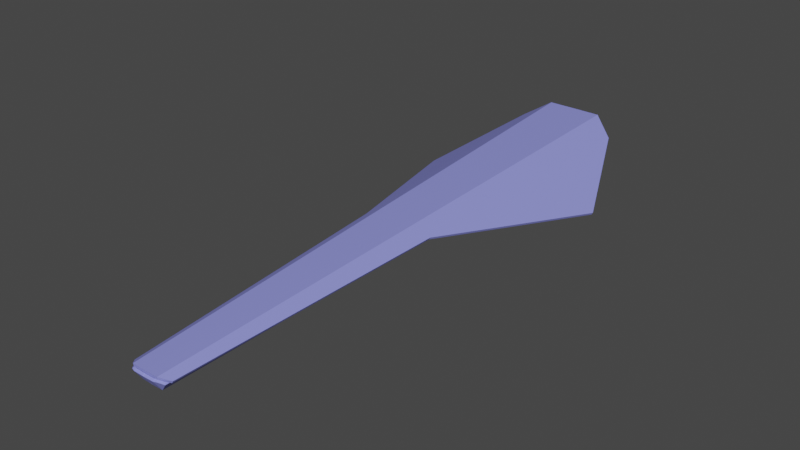 # Source: ark_nova_v5_2.blend  (saved by Blender 2.80.41; exported with 4.5.12 LTS)
import bpy
from mathutils import Matrix  # noqa: F401  (used for matrix-valued properties, if any)

bpy.ops.wm.read_factory_settings(use_empty=True)
scene = bpy.context.scene
scene.name = 'Scene'

# ---- collections
col_collection = bpy.data.collections.new('Collection'); scene.collection.children.link(col_collection)

# ---- materials (node trees are filled in below, after node groups)
mat_adamantine_armor = bpy.data.materials.new('Adamantine Armor')
mat_adamantine_armor.alpha_threshold = 0.0
mat_adamantine_armor.use_transparent_shadow = False
mat_adamantine_armor.roughness = 0.5
mat_adamantine_armor.line_color = (0.0, 0.0, 0.0, 1.0)
mat_white_paint = bpy.data.materials.new('White Paint')
mat_white_paint.use_transparent_shadow = False
mat_white_paint.roughness = 0.25
mat_heat_paint = bpy.data.materials.new('Heat Paint')
mat_heat_paint.use_transparent_shadow = False
mat_heat_paint.roughness = 0.25

# ---- material node trees
mat_adamantine_armor.use_nodes = True; mat_adamantine_armor.node_tree.nodes.clear()
_N = mat_adamantine_armor.node_tree.nodes; _L = mat_adamantine_armor.node_tree.links
n0 = _N.new('ShaderNodeOutputMaterial'); n0.name = 'Material Output'; n0.location = (300, 300)
n1 = _N.new('ShaderNodeBsdfPrincipled'); n1.name = 'Principled BSDF'; n1.location = (10, 300)
n1.distribution = 'GGX'
n1.subsurface_method = 'BURLEY'
n1.inputs[0].default_value = (0.2608, 0.2774, 0.8, 1.0)
n1.inputs[3].default_value = 1.45
_L.new(n1.outputs[0], n0.inputs[0])
n0.is_active_output = True
mat_white_paint.use_nodes = True; mat_white_paint.node_tree.nodes.clear()
_N = mat_white_paint.node_tree.nodes; _L = mat_white_paint.node_tree.links
n0 = _N.new('ShaderNodeOutputMaterial'); n0.name = 'Material Output'; n0.location = (300, 300)
n1 = _N.new('ShaderNodeBsdfPrincipled'); n1.name = 'Principled BSDF'; n1.location = (10, 300)
n1.distribution = 'GGX'
n1.subsurface_method = 'BURLEY'
n1.inputs[0].default_value = (0.8941, 1.0, 0.9397, 1.0)
n1.inputs[3].default_value = 1.45
_L.new(n1.outputs[0], n0.inputs[0])
n0.is_active_output = True
mat_heat_paint.use_nodes = True; mat_heat_paint.node_tree.nodes.clear()
_N = mat_heat_paint.node_tree.nodes; _L = mat_heat_paint.node_tree.links
n0 = _N.new('ShaderNodeOutputMaterial'); n0.name = 'Material Output'; n0.location = (300, 300)
n1 = _N.new('ShaderNodeBsdfPrincipled'); n1.name = 'Principled BSDF'; n1.location = (10, 300)
n1.distribution = 'GGX'
n1.subsurface_method = 'BURLEY'
n1.inputs[0].default_value = (0.1845, 0.1845, 0.1845, 1.0)
n1.inputs[3].default_value = 1.45
_L.new(n1.outputs[0], n0.inputs[0])
n0.is_active_output = True

# ---- world
world_world = bpy.data.worlds.new('World'); scene.world = world_world
world_world.color = (0.05088, 0.05088, 0.05088)
world_world.use_sun_shadow = False
world_world.sun_shadow_jitter_overblur = 0.0

# ---- meshes
me_cube_002 = bpy.data.meshes.new('Cube.002')
me_cube_002.from_pydata([(0.0, 3.908, 0.7018), (0.0, -5.761, -0.04067), (0.2154, -5.761, -0.04067), (0.2218, -5.902, 0.1952), (0.369, -5.815, 0.1508), (0.2865, -5.879, 0.1961), (0.2397, 6.149, 0.2646), (0.1503, 3.683, -0.1284), (0.0, 3.683, -0.1284), (0.4013, 6.363, 0.4893), (0.0, 6.147, 0.2748), (0.175, 6.503, 0.6484), (0.0, 6.503, 0.648), (0.1503, 0.4585, -0.1284), (0.0, 0.4585, -0.1284), (0.2154, -0.3751, -0.04067), (0.0, -0.3776, -0.04067), (0.5351, 3.704, 0.6916), (0.5702, -0.4897, 0.3898), (0.608, 0.511, 0.4347), (0.7219, 3.524, 0.5699), (0.0, -5.906, 0.1955)], [], [(4, 18, 15, 2), (7, 13, 19, 20), (7, 20, 9, 6), (2, 15, 16, 1), (13, 14, 16, 15), (7, 8, 14, 13), (11, 9, 20, 17), (15, 18, 19, 13), (11, 17, 0, 12), (8, 7, 6, 10), (10, 6, 11, 12), (9, 11, 6), (1, 21, 3, 2), (5, 4, 2, 3)])
_uv = me_cube_002.uv_layers.new(name='UVMap')
_uv.uv.foreach_set('vector', [0.0, 0.0, 0.0, 0.0, 0.0, 0.0, 0.0, 0.0, 0.0, 0.0, 0.0, 0.0, 0.0, 0.0, 0.0, 0.0, 0.0, 0.0, 0.0, 0.0, 0.0, 0.0, 0.0, 0.0, 0.0, 0.0, 0.0, 0.0, 0.0, 0.0, 0.0, 0.0, 0.0, 0.0, 0.0, 0.0, 0.0, 0.0, 0.0, 0.0, 0.0, 0.0, 0.0, 0.0, 0.0, 0.0, 0.0, 0.0, 0.0, 0.0, 0.0, 0.0, 0.0, 0.0, 0.0, 0.0, 0.0, 0.0, 0.0, 0.0, 0.0, 0.0, 0.0, 0.0, 0.0, 0.0, 0.0, 0.0, 0.0, 0.0, 0.0, 0.0, 0.0, 0.0, 0.0, 0.0, 0.0, 0.0, 0.0, 0.0, 0.0, 0.0, 0.0, 0.0, 0.0, 0.0, 0.0, 0.0, 0.0, 0.0, 0.0, 0.0, 0.0, 0.0, 0.0, 0.0, 0.0, 0.0, 0.0, 0.0, 0.0, 0.0, 0.0, 0.0, 0.0, 0.0, 0.0, 0.0, 0.0, 0.0])
me_cube_002.materials.append(mat_adamantine_armor)
me_cube_002.materials.append(mat_white_paint)
me_cube_002.materials.append(mat_heat_paint)
me_cube_002.use_remesh_preserve_volume = False
me_cube_002.use_remesh_preserve_attributes = False
me_cube_002.use_mirror_vertex_groups = False
me_cube_002.update()
me_cube_000 = bpy.data.meshes.new('Cube.000')
me_cube_000.from_pydata([(1.114, 6.352, 0.526), (0.6126, 6.69, 0.846), (0.0, 6.693, 0.8455), (2.092, 4.154, -0.2067), (0.4415, -5.741, 0.1121), (0.286, -5.9, 0.195), (0.0, -5.906, 0.1955), (0.7775, 0.3052, 0.3191)], [(4, 7)], [(0, 3, 7), (4, 5, 1, 0), (1, 5, 6, 2)])
_uv = me_cube_000.uv_layers.new(name='UVMap')
_uv.uv.foreach_set('vector', [0.0, 0.0, 0.0, 0.0, 0.0, 0.0, 0.0, 0.0, 0.0, 0.0, 0.0, 0.0, 0.0, 0.0, 0.0, 0.0, 0.0, 0.0, 0.0, 0.0, 0.0, 0.0])
me_cube_000.materials.append(mat_adamantine_armor)
me_cube_000.materials.append(mat_white_paint)
me_cube_000.materials.append(mat_heat_paint)
me_cube_000.use_remesh_preserve_volume = False
me_cube_000.use_remesh_preserve_attributes = False
me_cube_000.use_mirror_vertex_groups = False
me_cube_000.update()

# ---- objects
ob_armor_top_001 = bpy.data.objects.new('Armor Top.001', me_cube_002)
ob_armor_top_000 = bpy.data.objects.new('Armor Top.000', me_cube_000)

# ---- transforms, parenting, visibility, modifiers, constraints
ob_armor_top_001.location = (0.0, 0.0, 0.0)
ob_armor_top_001.lock_rotations_4d = False
ob_armor_top_001.empty_display_type = 'ARROWS'
ob_armor_top_001.lineart.crease_threshold = 0.0
_m = ob_armor_top_001.modifiers.new('Mirror', 'MIRROR')
_m.use_mirror_merge = False
_m.merge_threshold = 0.238
_m = ob_armor_top_001.modifiers.new('Solidify', 'SOLIDIFY')
_m.thickness = 0.06
_m.nonmanifold_thickness_mode = 'FIXED'
_m.nonmanifold_merge_threshold = 0.0003
_m = ob_armor_top_001.modifiers.new('Bevel', 'BEVEL')
_m.width = 0.005
_m.width_pct = 0.005
ob_armor_top_000.location = (0.0, 0.0, 0.0)
ob_armor_top_000.lock_rotations_4d = False
ob_armor_top_000.empty_display_type = 'ARROWS'
ob_armor_top_000.lineart.crease_threshold = 0.0
_m = ob_armor_top_000.modifiers.new('Mirror', 'MIRROR')
_m.use_mirror_merge = False
_m.merge_threshold = 0.238
_m = ob_armor_top_000.modifiers.new('Solidify', 'SOLIDIFY')
_m.thickness = 0.06
_m.nonmanifold_thickness_mode = 'FIXED'
_m.nonmanifold_merge_threshold = 0.0003
_m = ob_armor_top_000.modifiers.new('Bevel', 'BEVEL')
_m.width = 0.005
_m.width_pct = 0.005

# ---- collection membership
col_collection.objects.link(ob_armor_top_001)
col_collection.objects.link(ob_armor_top_000)

# ---- scene / render settings (as saved in the file)
scene.frame_start = 1; scene.frame_end = 250; scene.frame_set(38)
scene.render.engine = 'BLENDER_EEVEE_NEXT'
scene.render.motion_blur_shutter = 1.0
scene.cycles.use_denoising = False
scene.cycles.samples = 128
scene.cycles.sampling_pattern = 'TABULATED_SOBOL'
scene.cycles.use_adaptive_sampling = False
scene.cycles.use_light_tree = False
scene.view_settings.view_transform = 'Filmic'
bpy.context.view_layer.update()

# ---- added for rendering (the .blend has no active camera and no usable light): camera, sun
cam_auto = bpy.data.cameras.new('AutoCamera')
cam_auto.lens = 50.0
cam_auto.sensor_width = 36.0
cam_auto.clip_end = 1000.0
ob_auto_camera = bpy.data.objects.new('AutoCamera', cam_auto)
scene.collection.objects.link(ob_auto_camera)
ob_auto_camera.location = (12.3861, -14.4936, 10.2582)
ob_auto_camera.rotation_euler = (1.09748, -7.21219e-08, 0.694738)
scene.camera = ob_auto_camera
light_auto_sun = bpy.data.lights.new('AutoSun', 'SUN')
light_auto_sun.energy = 3.0
light_auto_sun.angle = 0.0523599
ob_auto_sun = bpy.data.objects.new('AutoSun', light_auto_sun)
scene.collection.objects.link(ob_auto_sun)
ob_auto_sun.rotation_euler = (0.872665, 0.174533, 0.523599)
bpy.context.view_layer.update()
